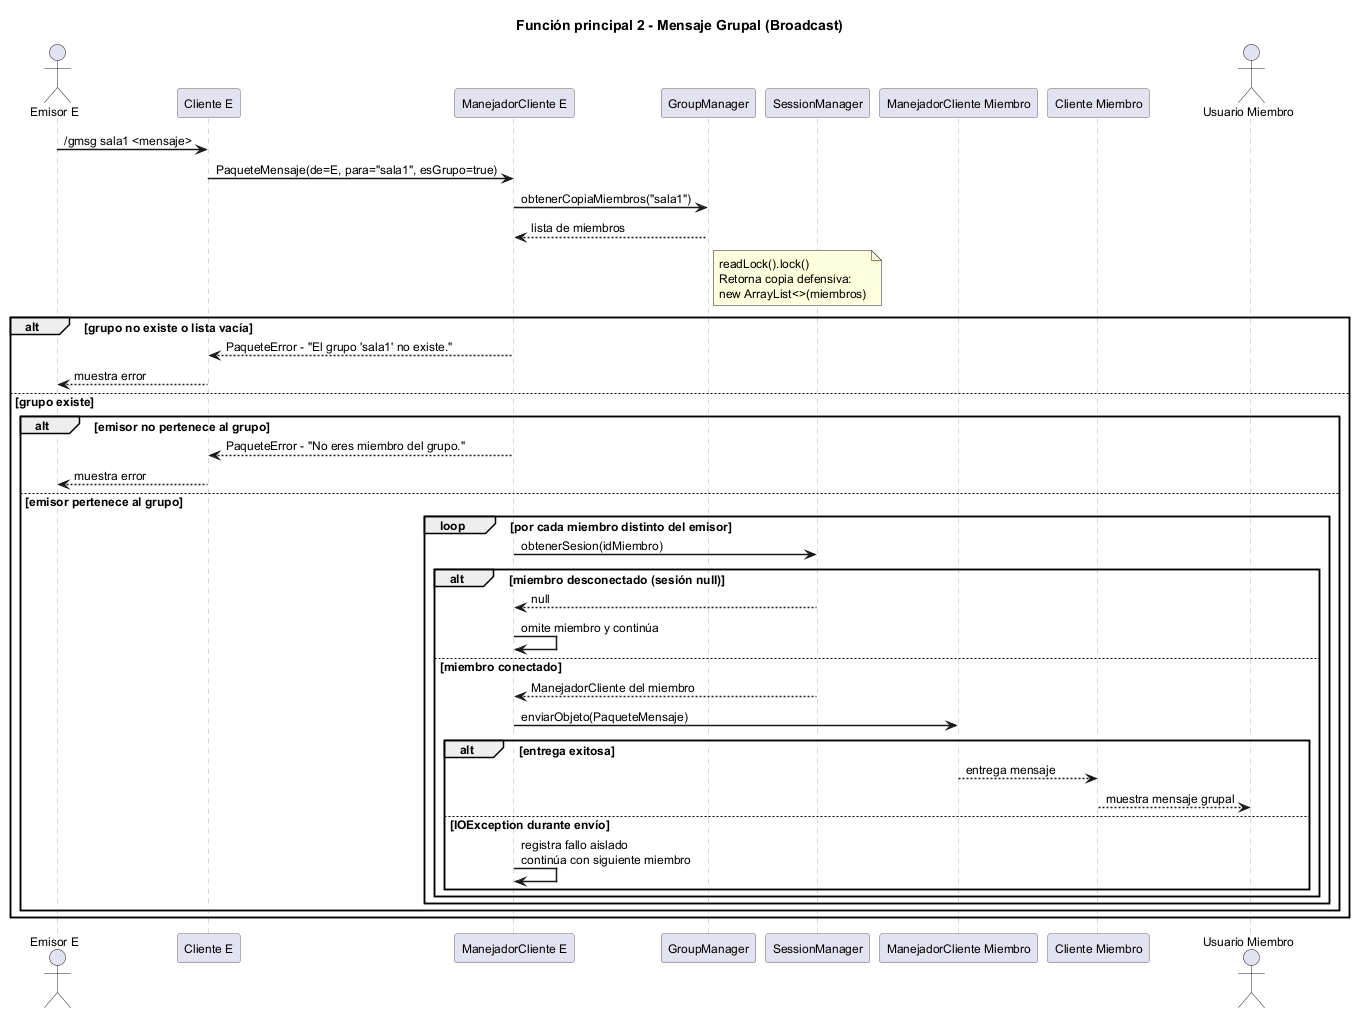

The diagram above was rendered by PlantUML. Its source (embedded in the PNG):
@startuml seq_mensaje_grupal
title Función principal 2 - Mensaje Grupal (Broadcast)

skinparam sequenceArrowThickness 1.5
skinparam sequenceParticipantBorderColor #666666
skinparam sequenceLifeLineBorderColor #AAAAAA
skinparam defaultFontSize 12
skinparam shadowing false

actor       "Emisor E"              as E
participant "Cliente E"             as CLIE
participant "ManejadorCliente E"    as MCE
participant "GroupManager"          as GM
participant "SessionManager"        as SM
participant "ManejadorCliente Miembro" as MCM
participant "Cliente Miembro"       as CLIM
actor       "Usuario Miembro"       as UM

E    ->  CLIE : /gmsg sala1 <mensaje>
CLIE ->  MCE  : PaqueteMensaje(de=E, para="sala1", esGrupo=true)

MCE  ->  GM   : obtenerCopiaMiembros("sala1")
GM   --> MCE  : lista de miembros

note right of GM
  readLock().lock()
  Retorna copia defensiva:
  new ArrayList<>(miembros)
end note

alt grupo no existe o lista vacía
    MCE --> CLIE : PaqueteError - "El grupo 'sala1' no existe."
    CLIE --> E   : muestra error
else grupo existe
    alt emisor no pertenece al grupo
        MCE --> CLIE : PaqueteError - "No eres miembro del grupo."
        CLIE --> E   : muestra error
    else emisor pertenece al grupo
        loop por cada miembro distinto del emisor
            MCE -> SM : obtenerSesion(idMiembro)

            alt miembro desconectado (sesión null)
                SM  --> MCE : null
                MCE ->  MCE : omite miembro y continúa
            else miembro conectado
                SM  --> MCE : ManejadorCliente del miembro
                MCE ->  MCM : enviarObjeto(PaqueteMensaje)

                alt entrega exitosa
                    MCM --> CLIM : entrega mensaje
                    CLIM --> UM  : muestra mensaje grupal
                else IOException durante envío
                    MCE -> MCE : registra fallo aislado\ncontinúa con siguiente miembro
                end
            end
        end
    end
end

@enduml